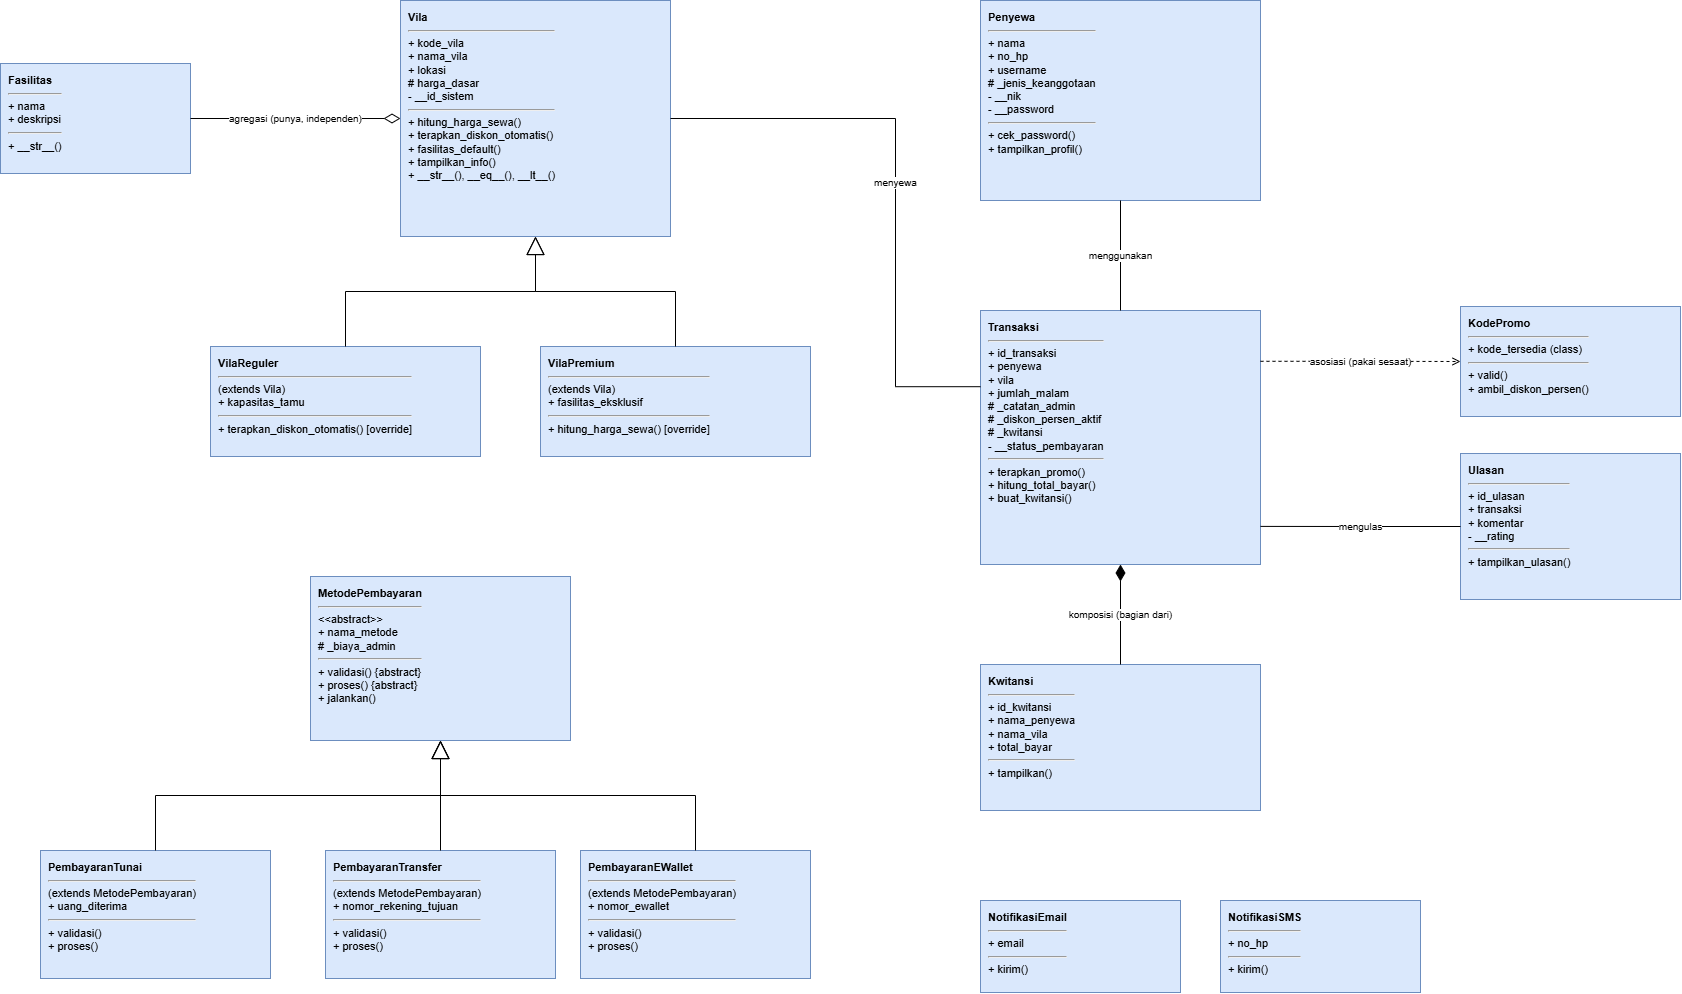

The diagram above was exported from draw.io. Its source (the exported page's mxGraphModel, read from the mxfile embedded in the PNG):
<mxGraphModel dx="2094" dy="1035" grid="1" gridSize="10" guides="1" tooltips="1" connect="1" arrows="1" fold="1" page="1" pageScale="1" pageWidth="1900" pageHeight="1500" background="light-dark(#ffffff, #121212)" math="0" shadow="0">
  <root>
    <mxCell id="0" />
    <mxCell id="1" parent="0" />
    <mxCell id="2" parent="1" style="rounded=0;whiteSpace=wrap;html=1;align=left;verticalAlign=top;spacingLeft=6;spacingTop=4;fontSize=11;fillColor=#dae8fc;strokeColor=#6c8ebf;" value="&lt;b&gt;Fasilitas&lt;/b&gt;&lt;hr/&gt;+ nama&lt;br/&gt;+ deskripsi&lt;hr/&gt;+ __str__()" vertex="1">
      <mxGeometry height="110" width="190" x="20" y="103" as="geometry" />
    </mxCell>
    <mxCell id="3" parent="1" style="rounded=0;whiteSpace=wrap;html=1;align=left;verticalAlign=top;spacingLeft=6;spacingTop=4;fontSize=11;fillColor=#dae8fc;strokeColor=#6c8ebf;" value="&lt;b&gt;Vila&lt;/b&gt;&lt;hr/&gt;+ kode_vila&lt;br/&gt;+ nama_vila&lt;br/&gt;+ lokasi&lt;br/&gt;# harga_dasar&lt;br/&gt;- __id_sistem&lt;hr/&gt;+ hitung_harga_sewa()&lt;br/&gt;+ terapkan_diskon_otomatis()&lt;br/&gt;+ fasilitas_default()&lt;br/&gt;+ tampilkan_info()&lt;br/&gt;+ __str__(), __eq__(), __lt__()" vertex="1">
      <mxGeometry height="236" width="270" x="420" y="40" as="geometry" />
    </mxCell>
    <mxCell id="4" parent="1" style="rounded=0;whiteSpace=wrap;html=1;align=left;verticalAlign=top;spacingLeft=6;spacingTop=4;fontSize=11;fillColor=#dae8fc;strokeColor=#6c8ebf;" value="&lt;b&gt;KodePromo&lt;/b&gt;&lt;hr/&gt;+ kode_tersedia (class)&lt;hr/&gt;+ valid()&lt;br/&gt;+ ambil_diskon_persen()" vertex="1">
      <mxGeometry height="110" width="220" x="1480" y="346" as="geometry" />
    </mxCell>
    <mxCell id="5" parent="1" style="rounded=0;whiteSpace=wrap;html=1;align=left;verticalAlign=top;spacingLeft=6;spacingTop=4;fontSize=11;fillColor=#dae8fc;strokeColor=#6c8ebf;" value="&lt;b&gt;Penyewa&lt;/b&gt;&lt;hr/&gt;+ nama&lt;br/&gt;+ no_hp&lt;br/&gt;+ username&lt;br/&gt;# _jenis_keanggotaan&lt;br/&gt;- __nik&lt;br/&gt;- __password&lt;hr/&gt;+ cek_password()&lt;br/&gt;+ tampilkan_profil()" vertex="1">
      <mxGeometry height="200" width="280" x="1000" y="40" as="geometry" />
    </mxCell>
    <mxCell id="6" parent="1" style="rounded=0;whiteSpace=wrap;html=1;align=left;verticalAlign=top;spacingLeft=6;spacingTop=4;fontSize=11;fillColor=#dae8fc;strokeColor=#6c8ebf;" value="&lt;b&gt;VilaReguler&lt;/b&gt;&lt;hr/&gt;(extends Vila)&lt;br/&gt;+ kapasitas_tamu&lt;hr/&gt;+ terapkan_diskon_otomatis() [override]" vertex="1">
      <mxGeometry height="110" width="270" x="230" y="386" as="geometry" />
    </mxCell>
    <mxCell id="7" parent="1" style="rounded=0;whiteSpace=wrap;html=1;align=left;verticalAlign=top;spacingLeft=6;spacingTop=4;fontSize=11;fillColor=#dae8fc;strokeColor=#6c8ebf;" value="&lt;b&gt;VilaPremium&lt;/b&gt;&lt;hr/&gt;(extends Vila)&lt;br/&gt;+ fasilitas_eksklusif&lt;hr/&gt;+ hitung_harga_sewa() [override]" vertex="1">
      <mxGeometry height="110" width="270" x="560" y="386" as="geometry" />
    </mxCell>
    <mxCell id="8" parent="1" style="rounded=0;whiteSpace=wrap;html=1;align=left;verticalAlign=top;spacingLeft=6;spacingTop=4;fontSize=11;fillColor=#dae8fc;strokeColor=#6c8ebf;" value="&lt;b&gt;Kwitansi&lt;/b&gt;&lt;hr/&gt;+ id_kwitansi&lt;br/&gt;+ nama_penyewa&lt;br/&gt;+ nama_vila&lt;br/&gt;+ total_bayar&lt;hr/&gt;+ tampilkan()" vertex="1">
      <mxGeometry height="146" width="280" x="1000" y="704" as="geometry" />
    </mxCell>
    <mxCell id="9" parent="1" style="rounded=0;whiteSpace=wrap;html=1;align=left;verticalAlign=top;spacingLeft=6;spacingTop=4;fontSize=11;fillColor=#dae8fc;strokeColor=#6c8ebf;" value="&lt;b&gt;Ulasan&lt;/b&gt;&lt;hr/&gt;+ id_ulasan&lt;br/&gt;+ transaksi&lt;br/&gt;+ komentar&lt;br/&gt;- __rating&lt;hr/&gt;+ tampilkan_ulasan()" vertex="1">
      <mxGeometry height="146" width="220" x="1480" y="493" as="geometry" />
    </mxCell>
    <mxCell id="10" parent="1" style="rounded=0;whiteSpace=wrap;html=1;align=left;verticalAlign=top;spacingLeft=6;spacingTop=4;fontSize=11;fillColor=#dae8fc;strokeColor=#6c8ebf;" value="&lt;b&gt;Transaksi&lt;/b&gt;&lt;hr/&gt;+ id_transaksi&lt;br/&gt;+ penyewa&lt;br/&gt;+ vila&lt;br/&gt;+ jumlah_malam&lt;br/&gt;# _catatan_admin&lt;br/&gt;# _diskon_persen_aktif&lt;br/&gt;# _kwitansi&lt;br/&gt;- __status_pembayaran&lt;hr/&gt;+ terapkan_promo()&lt;br/&gt;+ hitung_total_bayar()&lt;br/&gt;+ buat_kwitansi()" vertex="1">
      <mxGeometry height="254" width="280" x="1000" y="350" as="geometry" />
    </mxCell>
    <mxCell id="11" parent="1" style="rounded=0;whiteSpace=wrap;html=1;align=left;verticalAlign=top;spacingLeft=6;spacingTop=4;fontSize=11;fillColor=#dae8fc;strokeColor=#6c8ebf;" value="&lt;b&gt;MetodePembayaran&lt;/b&gt;&lt;hr/&gt;&amp;lt;&amp;lt;abstract&amp;gt;&amp;gt;&lt;br/&gt;+ nama_metode&lt;br/&gt;# _biaya_admin&lt;hr/&gt;+ validasi() {abstract}&lt;br/&gt;+ proses() {abstract}&lt;br/&gt;+ jalankan()" vertex="1">
      <mxGeometry height="164" width="260" x="330" y="616" as="geometry" />
    </mxCell>
    <mxCell id="12" parent="1" style="rounded=0;whiteSpace=wrap;html=1;align=left;verticalAlign=top;spacingLeft=6;spacingTop=4;fontSize=11;fillColor=#dae8fc;strokeColor=#6c8ebf;" value="&lt;b&gt;PembayaranTunai&lt;/b&gt;&lt;hr/&gt;(extends MetodePembayaran)&lt;br/&gt;+ uang_diterima&lt;hr/&gt;+ validasi()&lt;br/&gt;+ proses()" vertex="1">
      <mxGeometry height="128" width="230" x="60" y="890" as="geometry" />
    </mxCell>
    <mxCell id="13" parent="1" style="rounded=0;whiteSpace=wrap;html=1;align=left;verticalAlign=top;spacingLeft=6;spacingTop=4;fontSize=11;fillColor=#dae8fc;strokeColor=#6c8ebf;" value="&lt;b&gt;PembayaranTransfer&lt;/b&gt;&lt;hr/&gt;(extends MetodePembayaran)&lt;br/&gt;+ nomor_rekening_tujuan&lt;hr/&gt;+ validasi()&lt;br/&gt;+ proses()" vertex="1">
      <mxGeometry height="128" width="230" x="345" y="890" as="geometry" />
    </mxCell>
    <mxCell id="14" parent="1" style="rounded=0;whiteSpace=wrap;html=1;align=left;verticalAlign=top;spacingLeft=6;spacingTop=4;fontSize=11;fillColor=#dae8fc;strokeColor=#6c8ebf;" value="&lt;b&gt;PembayaranEWallet&lt;/b&gt;&lt;hr/&gt;(extends MetodePembayaran)&lt;br/&gt;+ nomor_ewallet&lt;hr/&gt;+ validasi()&lt;br/&gt;+ proses()" vertex="1">
      <mxGeometry height="128" width="230" x="600" y="890" as="geometry" />
    </mxCell>
    <mxCell id="15" parent="1" style="rounded=0;whiteSpace=wrap;html=1;align=left;verticalAlign=top;spacingLeft=6;spacingTop=4;fontSize=11;fillColor=#dae8fc;strokeColor=#6c8ebf;" value="&lt;b&gt;NotifikasiEmail&lt;/b&gt;&lt;hr/&gt;+ email&lt;hr/&gt;+ kirim()" vertex="1">
      <mxGeometry height="92" width="200" x="1000" y="940" as="geometry" />
    </mxCell>
    <mxCell id="16" parent="1" style="rounded=0;whiteSpace=wrap;html=1;align=left;verticalAlign=top;spacingLeft=6;spacingTop=4;fontSize=11;fillColor=#dae8fc;strokeColor=#6c8ebf;" value="&lt;b&gt;NotifikasiSMS&lt;/b&gt;&lt;hr/&gt;+ no_hp&lt;hr/&gt;+ kirim()" vertex="1">
      <mxGeometry height="92" width="200" x="1240" y="940" as="geometry" />
    </mxCell>
    <mxCell id="17" edge="1" parent="1" source="6" style="edgeStyle=orthogonalEdgeStyle;rounded=0;html=1;endArrow=block;endFill=0;endSize=16;exitX=0.5;exitY=0;exitDx=0;exitDy=0;entryX=0.5;entryY=1;entryDx=0;entryDy=0;" target="3" value="">
      <mxGeometry relative="1" as="geometry">
        <Array as="points">
          <mxPoint x="365" y="331" />
          <mxPoint x="555" y="331" />
        </Array>
      </mxGeometry>
    </mxCell>
    <mxCell id="18" edge="1" parent="1" source="7" style="edgeStyle=orthogonalEdgeStyle;rounded=0;html=1;endArrow=block;endFill=0;endSize=16;exitX=0.5;exitY=0;exitDx=0;exitDy=0;entryX=0.5;entryY=1;entryDx=0;entryDy=0;" target="3" value="">
      <mxGeometry relative="1" as="geometry">
        <Array as="points">
          <mxPoint x="695" y="331" />
          <mxPoint x="555" y="331" />
        </Array>
      </mxGeometry>
    </mxCell>
    <mxCell id="19" edge="1" parent="1" source="12" style="edgeStyle=orthogonalEdgeStyle;rounded=0;html=1;endArrow=block;endFill=0;endSize=16;exitX=0.5;exitY=0;exitDx=0;exitDy=0;entryX=0.5;entryY=1;entryDx=0;entryDy=0;" target="11" value="">
      <mxGeometry relative="1" as="geometry">
        <Array as="points">
          <mxPoint x="175" y="835" />
          <mxPoint x="460" y="835" />
        </Array>
      </mxGeometry>
    </mxCell>
    <mxCell id="20" edge="1" parent="1" source="13" style="edgeStyle=orthogonalEdgeStyle;rounded=0;html=1;endArrow=block;endFill=0;endSize=16;exitX=0.5;exitY=0;exitDx=0;exitDy=0;entryX=0.5;entryY=1;entryDx=0;entryDy=0;" target="11" value="">
      <mxGeometry relative="1" as="geometry" />
    </mxCell>
    <mxCell id="21" edge="1" parent="1" source="14" style="edgeStyle=orthogonalEdgeStyle;rounded=0;html=1;endArrow=block;endFill=0;endSize=16;exitX=0.5;exitY=0;exitDx=0;exitDy=0;entryX=0.5;entryY=1;entryDx=0;entryDy=0;" target="11" value="">
      <mxGeometry relative="1" as="geometry">
        <Array as="points">
          <mxPoint x="715" y="835" />
          <mxPoint x="460" y="835" />
        </Array>
      </mxGeometry>
    </mxCell>
    <mxCell id="22" edge="1" parent="1" source="10" style="edgeStyle=orthogonalEdgeStyle;rounded=0;html=1;endArrow=open;endFill=0;dashed=1;fontSize=10;exitX=1;exitY=0.2;exitDx=0;exitDy=0;entryX=0;entryY=0.5;entryDx=0;entryDy=0;" target="4" value="asosiasi (pakai sesaat)">
      <mxGeometry relative="1" as="geometry" />
    </mxCell>
    <mxCell id="23" edge="1" parent="1" source="3" style="edgeStyle=orthogonalEdgeStyle;rounded=0;html=1;startArrow=diamondThin;startFill=0;startSize=14;endArrow=none;fontSize=10;exitX=0;exitY=0.5;exitDx=0;exitDy=0;entryX=1;entryY=0.5;entryDx=0;entryDy=0;" target="2" value="agregasi (punya, independen)">
      <mxGeometry relative="1" as="geometry" />
    </mxCell>
    <mxCell id="24" edge="1" parent="1" source="10" style="edgeStyle=orthogonalEdgeStyle;rounded=0;html=1;startArrow=diamondThin;startFill=1;startSize=14;endArrow=none;fontSize=10;exitX=0.5;exitY=1;exitDx=0;exitDy=0;entryX=0.5;entryY=0;entryDx=0;entryDy=0;" target="8" value="komposisi (bagian dari)">
      <mxGeometry relative="1" as="geometry" />
    </mxCell>
    <mxCell id="25" edge="1" parent="1" source="10" style="edgeStyle=orthogonalEdgeStyle;rounded=0;html=1;endArrow=none;startArrow=none;fontSize=10;exitX=0.5;exitY=0;exitDx=0;exitDy=0;entryX=0.5;entryY=1;entryDx=0;entryDy=0;" target="5" value="menggunakan">
      <mxGeometry relative="1" as="geometry" />
    </mxCell>
    <mxCell id="26" edge="1" parent="1" source="3" style="edgeStyle=orthogonalEdgeStyle;rounded=0;html=1;endArrow=none;startArrow=none;fontSize=10;exitX=1;exitY=0.5;exitDx=0;exitDy=0;entryX=0;entryY=0.3;entryDx=0;entryDy=0;" target="10" value="menyewa">
      <mxGeometry relative="1" as="geometry">
        <Array as="points">
          <mxPoint x="915" y="158" />
          <mxPoint x="915" y="426" />
        </Array>
      </mxGeometry>
    </mxCell>
    <mxCell id="27" edge="1" parent="1" source="9" style="edgeStyle=orthogonalEdgeStyle;rounded=0;html=1;endArrow=none;startArrow=none;fontSize=10;exitX=0;exitY=0.5;exitDx=0;exitDy=0;entryX=1;entryY=0.85;entryDx=0;entryDy=0;" target="10" value="mengulas">
      <mxGeometry relative="1" as="geometry" />
    </mxCell>
  </root>
</mxGraphModel>